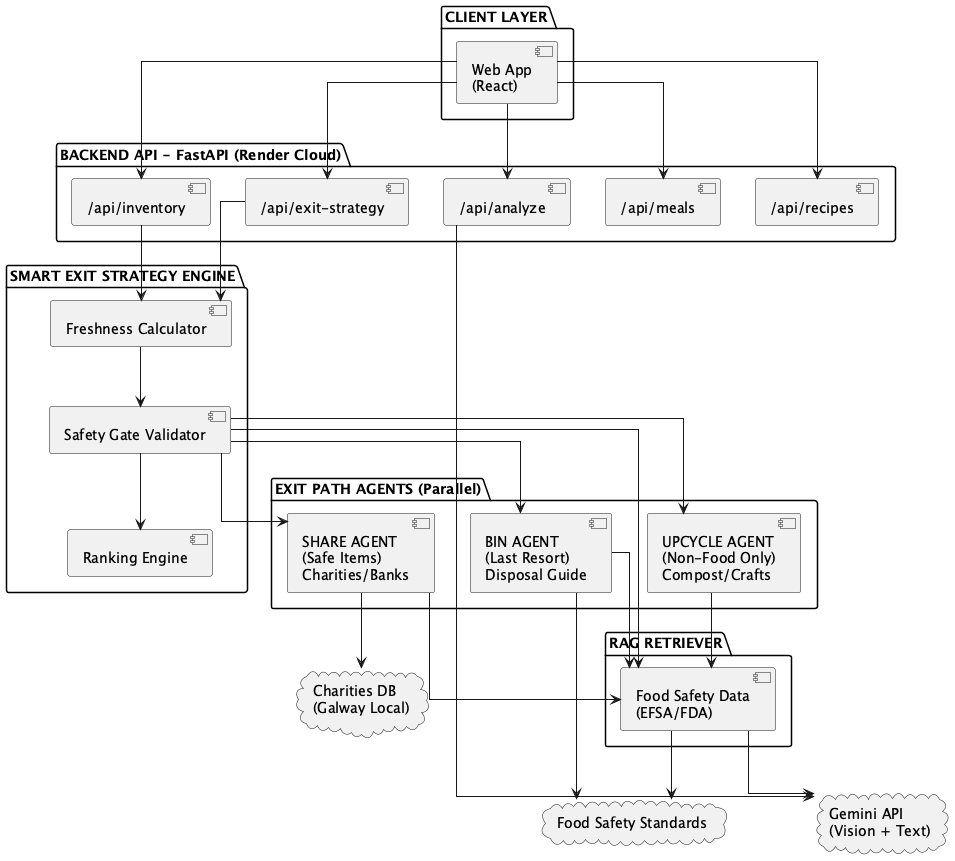

The diagram above was rendered by PlantUML. Its source (embedded in the PNG):
@startuml Pantry Pulse Orchestrator

skinparam linetype ortho
skinparam BackgroundColor #ffffff

package "CLIENT LAYER" {
    component "Web App\n(React)" as Web
}

package "BACKEND API - FastAPI (Render Cloud)" {
    component "/api/inventory" as inv
    component "/api/analyze" as ana
    component "/api/exit-strategy" as exit
    component "/api/meals" as meals
    component "/api/recipes" as recipes
}

package "SMART EXIT STRATEGY ENGINE" {
    component "Freshness Calculator" as fresh
    component "Safety Gate Validator" as safety
    component "Ranking Engine" as rank
}

package "EXIT PATH AGENTS (Parallel)" {
    component "SHARE AGENT\n(Safe Items)\nCharities/Banks" as share
    component "UPCYCLE AGENT\n(Non-Food Only)\nCompost/Crafts" as upcycle
    component "BIN AGENT\n(Last Resort)\nDisposal Guide" as bin
}

package "RAG RETRIEVER" {
    component "Food Safety Data\n(EFSA/FDA)" as rag
}

cloud "Gemini API\n(Vision + Text)" as gemini
cloud "Charities DB\n(Galway Local)" as chardb
cloud "Food Safety Standards" as foodsafe

Web --> inv
Web --> ana
Web --> exit
Web --> meals
Web --> recipes

inv --> fresh
ana --> gemini
exit --> fresh

fresh --> safety

safety --> share
safety --> upcycle
safety --> bin
safety --> rag
safety --> rank

share --> chardb
share --> rag

upcycle --> rag

bin --> foodsafe
bin --> rag

rag --> gemini
rag --> foodsafe

@enduml